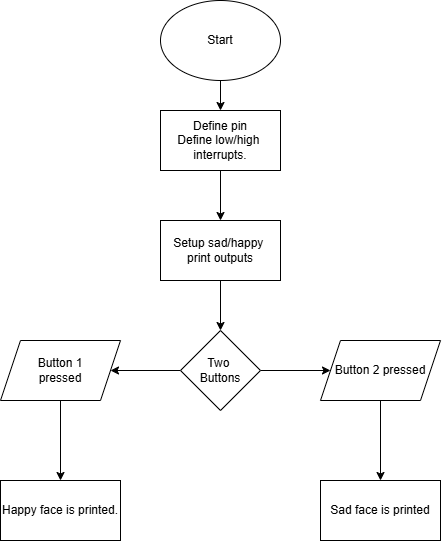

The diagram above was exported from draw.io. Its source (the exported page's mxGraphModel, read from the mxfile embedded in the PNG):
<mxGraphModel dx="827" dy="882" grid="1" gridSize="10" guides="1" tooltips="1" connect="1" arrows="1" fold="1" page="1" pageScale="1" pageWidth="850" pageHeight="1100" math="0" shadow="0">
  <root>
    <mxCell id="0" />
    <mxCell id="1" parent="0" />
    <mxCell id="CFZ5vilXRnmj2qYXfd1Z-3" edge="1" parent="1" source="CFZ5vilXRnmj2qYXfd1Z-1" style="edgeStyle=orthogonalEdgeStyle;rounded=0;orthogonalLoop=1;jettySize=auto;html=1;" target="CFZ5vilXRnmj2qYXfd1Z-2" value="">
      <mxGeometry relative="1" as="geometry" />
    </mxCell>
    <mxCell id="CFZ5vilXRnmj2qYXfd1Z-1" parent="1" style="ellipse;whiteSpace=wrap;html=1;" value="Start" vertex="1">
      <mxGeometry height="80" width="120" x="365" y="20" as="geometry" />
    </mxCell>
    <mxCell id="CFZ5vilXRnmj2qYXfd1Z-5" edge="1" parent="1" source="CFZ5vilXRnmj2qYXfd1Z-2" style="edgeStyle=orthogonalEdgeStyle;rounded=0;orthogonalLoop=1;jettySize=auto;html=1;" target="CFZ5vilXRnmj2qYXfd1Z-4" value="">
      <mxGeometry relative="1" as="geometry" />
    </mxCell>
    <mxCell id="CFZ5vilXRnmj2qYXfd1Z-2" parent="1" style="whiteSpace=wrap;html=1;" value="Define pin&lt;div&gt;Define low/high&amp;nbsp;&lt;/div&gt;&lt;div&gt;interrupts.&lt;/div&gt;" vertex="1">
      <mxGeometry height="60" width="120" x="365" y="130" as="geometry" />
    </mxCell>
    <mxCell id="CFZ5vilXRnmj2qYXfd1Z-7" edge="1" parent="1" source="CFZ5vilXRnmj2qYXfd1Z-4" style="edgeStyle=orthogonalEdgeStyle;rounded=0;orthogonalLoop=1;jettySize=auto;html=1;" value="">
      <mxGeometry relative="1" as="geometry">
        <mxPoint x="424.9999999999998" y="350" as="targetPoint" />
      </mxGeometry>
    </mxCell>
    <mxCell id="CFZ5vilXRnmj2qYXfd1Z-4" parent="1" style="whiteSpace=wrap;html=1;" value="Setup sad/happy&amp;nbsp;&lt;div&gt;print outputs&lt;/div&gt;" vertex="1">
      <mxGeometry height="60" width="120" x="365" y="240" as="geometry" />
    </mxCell>
    <mxCell id="CFZ5vilXRnmj2qYXfd1Z-11" edge="1" parent="1" source="CFZ5vilXRnmj2qYXfd1Z-9" style="edgeStyle=orthogonalEdgeStyle;rounded=0;orthogonalLoop=1;jettySize=auto;html=1;" target="CFZ5vilXRnmj2qYXfd1Z-10" value="">
      <mxGeometry relative="1" as="geometry" />
    </mxCell>
    <mxCell id="CFZ5vilXRnmj2qYXfd1Z-13" edge="1" parent="1" source="CFZ5vilXRnmj2qYXfd1Z-9" style="edgeStyle=orthogonalEdgeStyle;rounded=0;orthogonalLoop=1;jettySize=auto;html=1;" target="CFZ5vilXRnmj2qYXfd1Z-12" value="">
      <mxGeometry relative="1" as="geometry" />
    </mxCell>
    <mxCell id="CFZ5vilXRnmj2qYXfd1Z-9" parent="1" style="rhombus;whiteSpace=wrap;html=1;" value="Two&amp;nbsp;&lt;div&gt;Buttons&lt;/div&gt;" vertex="1">
      <mxGeometry height="80" width="80" x="385" y="350" as="geometry" />
    </mxCell>
    <mxCell id="CFZ5vilXRnmj2qYXfd1Z-15" edge="1" parent="1" source="CFZ5vilXRnmj2qYXfd1Z-10" style="edgeStyle=orthogonalEdgeStyle;rounded=0;orthogonalLoop=1;jettySize=auto;html=1;" target="CFZ5vilXRnmj2qYXfd1Z-14" value="">
      <mxGeometry relative="1" as="geometry" />
    </mxCell>
    <mxCell id="CFZ5vilXRnmj2qYXfd1Z-10" parent="1" style="shape=parallelogram;perimeter=parallelogramPerimeter;whiteSpace=wrap;html=1;fixedSize=1;" value="Button 2 pressed" vertex="1">
      <mxGeometry height="60" width="120" x="525" y="360" as="geometry" />
    </mxCell>
    <mxCell id="CFZ5vilXRnmj2qYXfd1Z-17" edge="1" parent="1" source="CFZ5vilXRnmj2qYXfd1Z-12" style="edgeStyle=orthogonalEdgeStyle;rounded=0;orthogonalLoop=1;jettySize=auto;html=1;" target="CFZ5vilXRnmj2qYXfd1Z-16" value="">
      <mxGeometry relative="1" as="geometry" />
    </mxCell>
    <mxCell id="CFZ5vilXRnmj2qYXfd1Z-12" parent="1" style="shape=parallelogram;perimeter=parallelogramPerimeter;whiteSpace=wrap;html=1;fixedSize=1;" value="Button 1&lt;div&gt;pressed&lt;/div&gt;" vertex="1">
      <mxGeometry height="60" width="120" x="205" y="360" as="geometry" />
    </mxCell>
    <mxCell id="CFZ5vilXRnmj2qYXfd1Z-14" parent="1" style="whiteSpace=wrap;html=1;" value="Sad face is printed" vertex="1">
      <mxGeometry height="60" width="120" x="525" y="500" as="geometry" />
    </mxCell>
    <mxCell id="CFZ5vilXRnmj2qYXfd1Z-16" parent="1" style="whiteSpace=wrap;html=1;" value="Happy face is printed." vertex="1">
      <mxGeometry height="60" width="120" x="205" y="500" as="geometry" />
    </mxCell>
  </root>
</mxGraphModel>